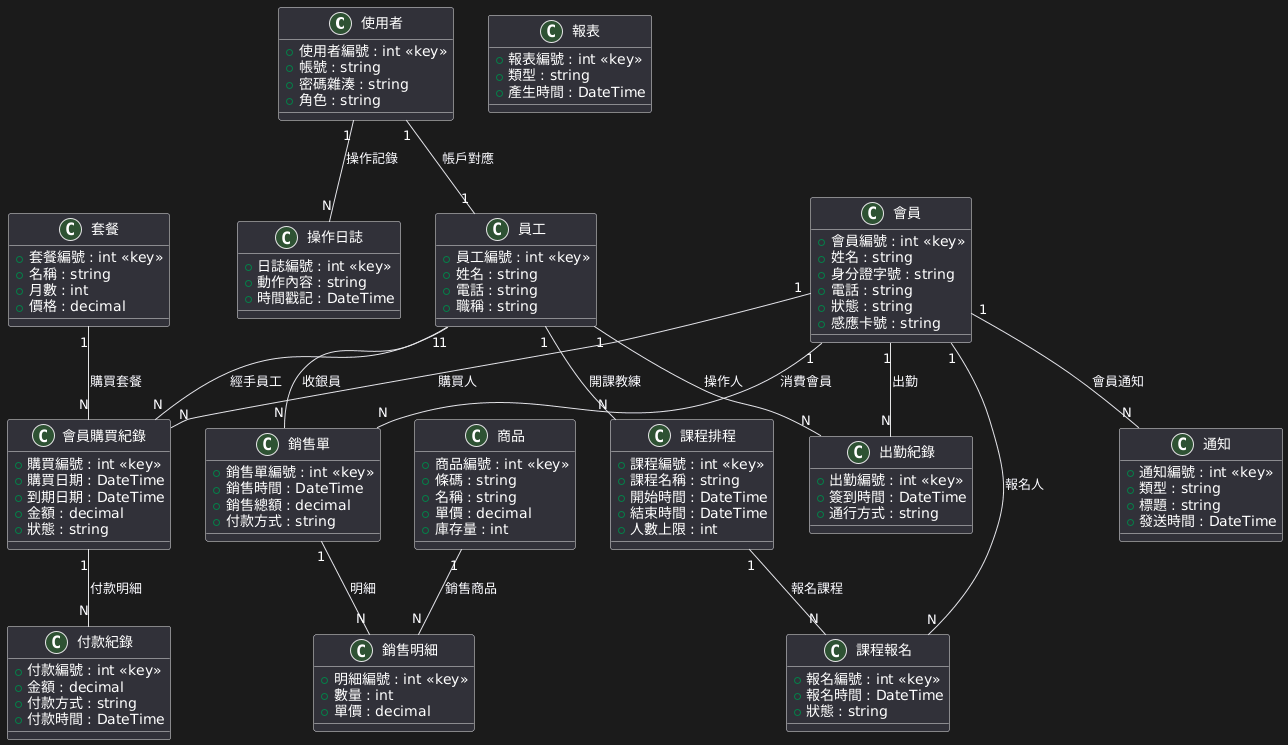

The diagram above was rendered by PlantUML. Its source (embedded in the PNG):
@startuml
' === 實體 (用 class 表示) ===
class 使用者 {
  +使用者編號 : int <<key>>
  +帳號 : string
  +密碼雜湊 : string
  +角色 : string
}

class 員工 {
  +員工編號 : int <<key>>
  +姓名 : string
  +電話 : string
  +職稱 : string
}

class 會員 {
  +會員編號 : int <<key>>
  +姓名 : string
  +身分證字號 : string
  +電話 : string
  +狀態 : string
  +感應卡號 : string
}

class 套餐 {
  +套餐編號 : int <<key>>
  +名稱 : string
  +月數 : int
  +價格 : decimal
}

class 商品 {
  +商品編號 : int <<key>>
  +條碼 : string
  +名稱 : string
  +單價 : decimal
  +庫存量 : int
}

class 會員購買紀錄 {
  +購買編號 : int <<key>>
  +購買日期 : DateTime
  +到期日期 : DateTime
  +金額 : decimal
  +狀態 : string
}

class 付款紀錄 {
  +付款編號 : int <<key>>
  +金額 : decimal
  +付款方式 : string
  +付款時間 : DateTime
}

class 課程排程 {
  +課程編號 : int <<key>>
  +課程名稱 : string
  +開始時間 : DateTime
  +結束時間 : DateTime
  +人數上限 : int
}

class 課程報名 {
  +報名編號 : int <<key>>
  +報名時間 : DateTime
  +狀態 : string
}

class 出勤紀錄 {
  +出勤編號 : int <<key>>
  +簽到時間 : DateTime
  +通行方式 : string
}

class 銷售單 {
  +銷售單編號 : int <<key>>
  +銷售時間 : DateTime
  +銷售總額 : decimal
  +付款方式 : string
}

class 銷售明細 {
  +明細編號 : int <<key>>
  +數量 : int
  +單價 : decimal
}

class 操作日誌 {
  +日誌編號 : int <<key>>
  +動作內容 : string
  +時間戳記 : DateTime
}

class 通知 {
  +通知編號 : int <<key>>
  +類型 : string
  +標題 : string
  +發送時間 : DateTime
}

class 報表 {
  +報表編號 : int <<key>>
  +類型 : string
  +產生時間 : DateTime
}

' === 關聯 (全部用 1 / N 表示) ===

' 帳戶對應：使用者 1 - 1 員工
使用者 "1" -- "1" 員工 : 帳戶對應

' 購買套餐：會員 1 - N 會員購買紀錄，套餐 1 - N 會員購買紀錄，員工 1 - N 會員購買紀錄
會員 "1" -- "N" 會員購買紀錄 : 購買人
套餐 "1" -- "N" 會員購買紀錄 : 購買套餐
員工 "1" -- "N" 會員購買紀錄 : 經手員工

' 付款明細：會員購買紀錄 1 - N 付款紀錄
會員購買紀錄 "1" -- "N" 付款紀錄 : 付款明細

' 開課教練：員工 1 - N 課程排程
員工 "1" -- "N" 課程排程 : 開課教練

' 課程報名：會員 1 - N 課程報名，課程排程 1 - N 課程報名
會員 "1" -- "N" 課程報名 : 報名人
課程排程 "1" -- "N" 課程報名 : 報名課程

' 出勤簽到：會員 1 - N 出勤紀錄，員工 1 - N 出勤紀錄
會員 "1" -- "N" 出勤紀錄 : 出勤
員工 "1" -- "N" 出勤紀錄 : 操作人

' POS銷售：銷售單 - 會員/員工
會員 "1" -- "N" 銷售單 : 消費會員
員工 "1" -- "N" 銷售單 : 收銀員

' 銷售明細：銷售單 1 - N 銷售明細，商品 1 - N 銷售明細
銷售單 "1" -- "N" 銷售明細 : 明細
商品 "1" -- "N" 銷售明細 : 銷售商品

' 操作記錄：使用者 1 - N 操作日誌
使用者 "1" -- "N" 操作日誌 : 操作記錄

' 會員通知：會員 1 - N 通知
會員 "1" -- "N" 通知 : 會員通知
@enduml